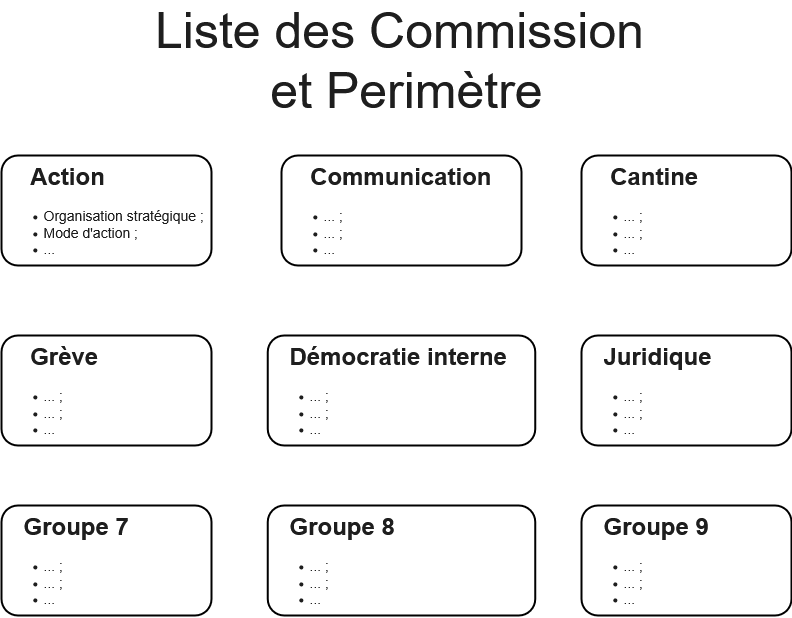

The diagram above was exported from draw.io. Its source (the exported page's mxGraphModel, read from the mxfile embedded in the PNG):
<mxGraphModel dx="1042" dy="535" grid="1" gridSize="10" guides="1" tooltips="1" connect="1" arrows="1" fold="1" page="1" pageScale="1" pageWidth="827" pageHeight="1169" math="0" shadow="0">
  <root>
    <mxCell id="0" />
    <mxCell id="1" parent="0" />
    <mxCell id="a0-VIsSDdO1QvE9lzKu_-2" value="&lt;h1 style=&quot;margin-top: 0px;&quot; align=&quot;left&quot;&gt;&amp;nbsp; &amp;nbsp; Action&lt;/h1&gt;&lt;div align=&quot;left&quot;&gt;&lt;ul&gt;&lt;li&gt;&lt;font style=&quot;font-size: 14px;&quot;&gt;Organisation stratégique ;&lt;/font&gt;&lt;/li&gt;&lt;li&gt;&lt;font style=&quot;font-size: 14px;&quot;&gt;Mode d'action ;&lt;/font&gt;&lt;/li&gt;&lt;li&gt;&lt;font style=&quot;font-size: 14px;&quot;&gt;...&lt;/font&gt;&lt;/li&gt;&lt;/ul&gt;&lt;/div&gt;" style="text;html=1;whiteSpace=wrap;overflow=hidden;rounded=1;align=left;strokeColor=light-dark(#000000,#000000);strokeWidth=2;fontColor=light-dark(#000000,#1E1E1E);" parent="1" vertex="1">
      <mxGeometry x="20" y="160" width="210" height="110" as="geometry" />
    </mxCell>
    <mxCell id="a0-VIsSDdO1QvE9lzKu_-3" value="&lt;div&gt;&lt;font style=&quot;font-size: 50px;&quot;&gt;Liste des Commission&amp;nbsp;&lt;/font&gt;&lt;/div&gt;&lt;div&gt;&lt;font style=&quot;font-size: 50px;&quot;&gt;et Perimètre&lt;/font&gt;&lt;/div&gt;" style="text;html=1;align=center;verticalAlign=middle;whiteSpace=wrap;rounded=0;strokeColor=none;fontColor=light-dark(#000000,#1E1E1E);" parent="1" vertex="1">
      <mxGeometry x="170" y="50" width="510" height="30" as="geometry" />
    </mxCell>
    <mxCell id="a0-VIsSDdO1QvE9lzKu_-5" value="&lt;h1 style=&quot;margin-top: 0px;&quot; align=&quot;left&quot;&gt;&amp;nbsp; &amp;nbsp; Communication&lt;/h1&gt;&lt;div align=&quot;left&quot;&gt;&lt;ul&gt;&lt;li&gt;&lt;font style=&quot;font-size: 14px;&quot;&gt;... ;&lt;/font&gt;&lt;/li&gt;&lt;li&gt;&lt;font style=&quot;font-size: 14px;&quot;&gt;... ;&lt;/font&gt;&lt;/li&gt;&lt;li&gt;&lt;font style=&quot;font-size: 14px;&quot;&gt;...&lt;/font&gt;&lt;/li&gt;&lt;/ul&gt;&lt;/div&gt;" style="text;html=1;whiteSpace=wrap;overflow=hidden;rounded=1;align=left;strokeColor=light-dark(#000000,#000000);strokeWidth=2;fontColor=light-dark(#000000,#1E1E1E);" parent="1" vertex="1">
      <mxGeometry x="300" y="160" width="240" height="110" as="geometry" />
    </mxCell>
    <mxCell id="a0-VIsSDdO1QvE9lzKu_-6" value="&lt;h1 style=&quot;margin-top: 0px;&quot; align=&quot;left&quot;&gt;&amp;nbsp; &amp;nbsp; Cantine&lt;/h1&gt;&lt;div align=&quot;left&quot;&gt;&lt;ul&gt;&lt;li&gt;&lt;font style=&quot;font-size: 14px;&quot;&gt;... ;&lt;/font&gt;&lt;/li&gt;&lt;li&gt;&lt;font style=&quot;font-size: 14px;&quot;&gt;... ;&lt;/font&gt;&lt;/li&gt;&lt;li&gt;&lt;font style=&quot;font-size: 14px;&quot;&gt;...&lt;/font&gt;&lt;/li&gt;&lt;/ul&gt;&lt;/div&gt;" style="text;html=1;whiteSpace=wrap;overflow=hidden;rounded=1;align=left;strokeColor=light-dark(#000000,#000000);strokeWidth=2;fontColor=light-dark(#000000,#1E1E1E);" parent="1" vertex="1">
      <mxGeometry x="600" y="160" width="210" height="110" as="geometry" />
    </mxCell>
    <mxCell id="a0-VIsSDdO1QvE9lzKu_-7" value="&lt;h1 style=&quot;margin-top: 0px;&quot; align=&quot;left&quot;&gt;&amp;nbsp; &amp;nbsp; Grève&lt;/h1&gt;&lt;div align=&quot;left&quot;&gt;&lt;ul&gt;&lt;li&gt;&lt;font style=&quot;font-size: 14px;&quot;&gt;... ;&lt;/font&gt;&lt;/li&gt;&lt;li&gt;&lt;font style=&quot;font-size: 14px;&quot;&gt;... ;&lt;/font&gt;&lt;/li&gt;&lt;li&gt;&lt;font style=&quot;font-size: 14px;&quot;&gt;...&lt;/font&gt;&lt;/li&gt;&lt;/ul&gt;&lt;/div&gt;" style="text;html=1;whiteSpace=wrap;overflow=hidden;rounded=1;align=left;strokeColor=light-dark(#000000,#000000);strokeWidth=2;fontColor=light-dark(#000000,#1E1E1E);" parent="1" vertex="1">
      <mxGeometry x="20" y="340" width="210" height="110" as="geometry" />
    </mxCell>
    <mxCell id="a0-VIsSDdO1QvE9lzKu_-8" value="&lt;h1 style=&quot;margin-top: 0px;&quot; align=&quot;center&quot;&gt;&amp;nbsp; &amp;nbsp;Démocratie interne&lt;/h1&gt;&lt;div align=&quot;left&quot;&gt;&lt;ul&gt;&lt;li&gt;&lt;font style=&quot;font-size: 14px;&quot;&gt;... ;&lt;/font&gt;&lt;/li&gt;&lt;li&gt;&lt;font style=&quot;font-size: 14px;&quot;&gt;... ;&lt;/font&gt;&lt;/li&gt;&lt;li&gt;&lt;font style=&quot;font-size: 14px;&quot;&gt;...&lt;/font&gt;&lt;/li&gt;&lt;/ul&gt;&lt;/div&gt;" style="text;html=1;whiteSpace=wrap;overflow=hidden;rounded=1;align=left;strokeColor=light-dark(#000000,#000000);strokeWidth=2;fontColor=light-dark(#000000,#1E1E1E);" parent="1" vertex="1">
      <mxGeometry x="286.25" y="340" width="267.5" height="110" as="geometry" />
    </mxCell>
    <mxCell id="a0-VIsSDdO1QvE9lzKu_-10" value="&lt;h1 style=&quot;margin-top: 0px;&quot; align=&quot;center&quot;&gt;&amp;nbsp; &amp;nbsp;Groupe 8&lt;/h1&gt;&lt;div align=&quot;left&quot;&gt;&lt;ul&gt;&lt;li&gt;&lt;font style=&quot;font-size: 14px;&quot;&gt;... ;&lt;/font&gt;&lt;/li&gt;&lt;li&gt;&lt;font style=&quot;font-size: 14px;&quot;&gt;... ;&lt;/font&gt;&lt;/li&gt;&lt;li&gt;&lt;font style=&quot;font-size: 14px;&quot;&gt;...&lt;/font&gt;&lt;/li&gt;&lt;/ul&gt;&lt;/div&gt;" style="text;html=1;whiteSpace=wrap;overflow=hidden;rounded=1;align=left;strokeColor=light-dark(#000000,#000000);strokeWidth=2;fontColor=light-dark(#000000,#1E1E1E);" parent="1" vertex="1">
      <mxGeometry x="286.25" y="510" width="267.5" height="110" as="geometry" />
    </mxCell>
    <mxCell id="a0-VIsSDdO1QvE9lzKu_-11" value="&lt;h1 style=&quot;margin-top: 0px;&quot; align=&quot;center&quot;&gt;&amp;nbsp; &amp;nbsp;Groupe 7&lt;/h1&gt;&lt;div align=&quot;left&quot;&gt;&lt;ul&gt;&lt;li&gt;&lt;font style=&quot;font-size: 14px;&quot;&gt;... ;&lt;/font&gt;&lt;/li&gt;&lt;li&gt;&lt;font style=&quot;font-size: 14px;&quot;&gt;... ;&lt;/font&gt;&lt;/li&gt;&lt;li&gt;&lt;font style=&quot;font-size: 14px;&quot;&gt;...&lt;/font&gt;&lt;/li&gt;&lt;/ul&gt;&lt;/div&gt;" style="text;html=1;whiteSpace=wrap;overflow=hidden;rounded=1;align=left;strokeColor=light-dark(#000000,#000000);strokeWidth=2;fontColor=light-dark(#000000,#1E1E1E);" parent="1" vertex="1">
      <mxGeometry x="20" y="510" width="210" height="110" as="geometry" />
    </mxCell>
    <mxCell id="a0-VIsSDdO1QvE9lzKu_-12" value="&lt;h1 style=&quot;margin-top: 0px;&quot; align=&quot;center&quot;&gt;&amp;nbsp; &amp;nbsp;Groupe 9&lt;/h1&gt;&lt;div align=&quot;left&quot;&gt;&lt;ul&gt;&lt;li&gt;&lt;font style=&quot;font-size: 14px;&quot;&gt;... ;&lt;/font&gt;&lt;/li&gt;&lt;li&gt;&lt;font style=&quot;font-size: 14px;&quot;&gt;... ;&lt;/font&gt;&lt;/li&gt;&lt;li&gt;&lt;font style=&quot;font-size: 14px;&quot;&gt;...&lt;/font&gt;&lt;/li&gt;&lt;/ul&gt;&lt;/div&gt;" style="text;html=1;whiteSpace=wrap;overflow=hidden;rounded=1;align=left;strokeColor=light-dark(#000000,#000000);strokeWidth=2;fontColor=light-dark(#000000,#1E1E1E);" parent="1" vertex="1">
      <mxGeometry x="600" y="510" width="210" height="110" as="geometry" />
    </mxCell>
    <mxCell id="a0-VIsSDdO1QvE9lzKu_-13" value="&lt;h1 style=&quot;margin-top: 0px;&quot; align=&quot;center&quot;&gt;&amp;nbsp; &amp;nbsp;Juridique&lt;/h1&gt;&lt;div align=&quot;left&quot;&gt;&lt;ul&gt;&lt;li&gt;&lt;font style=&quot;font-size: 14px;&quot;&gt;... ;&lt;/font&gt;&lt;/li&gt;&lt;li&gt;&lt;font style=&quot;font-size: 14px;&quot;&gt;... ;&lt;/font&gt;&lt;/li&gt;&lt;li&gt;&lt;font style=&quot;font-size: 14px;&quot;&gt;...&lt;/font&gt;&lt;/li&gt;&lt;/ul&gt;&lt;/div&gt;" style="text;html=1;whiteSpace=wrap;overflow=hidden;rounded=1;align=left;strokeColor=light-dark(#000000,#000000);strokeWidth=2;fontColor=light-dark(#000000,#1E1E1E);" parent="1" vertex="1">
      <mxGeometry x="600" y="340" width="210" height="110" as="geometry" />
    </mxCell>
  </root>
</mxGraphModel>